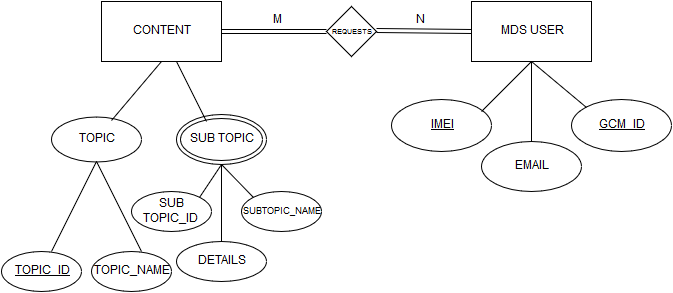

The diagram above was exported from draw.io. Its source (the exported page's mxGraphModel, read from the mxfile embedded in the PNG):
<mxGraphModel dx="880" dy="523" grid="1" gridSize="10" guides="1" tooltips="1" connect="1" arrows="1" fold="1" page="1" pageScale="1" pageWidth="826" pageHeight="1169" background="#ffffff" math="0" shadow="0">
  <root>
    <mxCell id="0" />
    <mxCell id="1" parent="0" />
    <mxCell id="6588732ccf44400-1" value="CONTENT" style="whiteSpace=wrap;html=1;" vertex="1" parent="1">
      <mxGeometry x="110" y="130" width="120" height="60" as="geometry" />
    </mxCell>
    <mxCell id="6588732ccf44400-3" value="MDS USER&lt;br&gt;" style="whiteSpace=wrap;html=1;" vertex="1" parent="1">
      <mxGeometry x="480" y="130" width="120" height="60" as="geometry" />
    </mxCell>
    <mxCell id="6588732ccf44400-5" value="&lt;font style=&quot;font-size: 7px&quot;&gt;REQUESTS&lt;/font&gt;" style="rhombus;whiteSpace=wrap;html=1;" vertex="1" parent="1">
      <mxGeometry x="335" y="135" width="50" height="50" as="geometry" />
    </mxCell>
    <mxCell id="6588732ccf44400-7" value="" style="shape=link;html=1;jettySize=auto;orthogonalLoop=1;entryX=0;entryY=0.5;" edge="1" parent="1" target="6588732ccf44400-5">
      <mxGeometry width="50" height="50" relative="1" as="geometry">
        <mxPoint x="230" y="160" as="sourcePoint" />
        <mxPoint x="290" y="160" as="targetPoint" />
      </mxGeometry>
    </mxCell>
    <mxCell id="6588732ccf44400-8" value="" style="shape=link;html=1;jettySize=auto;orthogonalLoop=1;entryX=0;entryY=0.5;" edge="1" parent="1" target="6588732ccf44400-3">
      <mxGeometry x="370" y="159" width="50" height="50" as="geometry">
        <mxPoint x="385" y="159" as="sourcePoint" />
        <mxPoint x="475" y="159" as="targetPoint" />
      </mxGeometry>
    </mxCell>
    <mxCell id="6588732ccf44400-9" value="TOPIC" style="ellipse;whiteSpace=wrap;html=1;" vertex="1" parent="1">
      <mxGeometry x="60" y="245" width="90" height="45" as="geometry" />
    </mxCell>
    <mxCell id="6588732ccf44400-10" value="SUB TOPIC&lt;br&gt;" style="ellipse;shape=doubleEllipse;whiteSpace=wrap;html=1;" vertex="1" parent="1">
      <mxGeometry x="185" y="243" width="90" height="50" as="geometry" />
    </mxCell>
    <mxCell id="6588732ccf44400-11" value="" style="endArrow=none;html=1;" edge="1" parent="1">
      <mxGeometry width="50" height="50" relative="1" as="geometry">
        <mxPoint x="120" y="249" as="sourcePoint" />
        <mxPoint x="170" y="190" as="targetPoint" />
      </mxGeometry>
    </mxCell>
    <mxCell id="6588732ccf44400-12" value="" style="endArrow=none;html=1;" edge="1" parent="1">
      <mxGeometry width="50" height="50" relative="1" as="geometry">
        <mxPoint x="215" y="250" as="sourcePoint" />
        <mxPoint x="185" y="190" as="targetPoint" />
      </mxGeometry>
    </mxCell>
    <mxCell id="6588732ccf44400-13" value="&lt;u&gt;TOPIC_ID&lt;/u&gt;" style="ellipse;whiteSpace=wrap;html=1;" vertex="1" parent="1">
      <mxGeometry x="10" y="380" width="80" height="40" as="geometry" />
    </mxCell>
    <mxCell id="6588732ccf44400-14" value="TOPIC_NAME" style="ellipse;whiteSpace=wrap;html=1;" vertex="1" parent="1">
      <mxGeometry x="100" y="380" width="80" height="40" as="geometry" />
    </mxCell>
    <mxCell id="6588732ccf44400-15" value="SUB TOPIC_ID&lt;br&gt;" style="ellipse;whiteSpace=wrap;html=1;" vertex="1" parent="1">
      <mxGeometry x="140" y="320" width="80" height="40" as="geometry" />
    </mxCell>
    <mxCell id="6588732ccf44400-18" value="&lt;font style=&quot;font-size: 9px&quot;&gt;SUBTOPIC_NAME&lt;/font&gt;" style="ellipse;whiteSpace=wrap;html=1;" vertex="1" parent="1">
      <mxGeometry x="250" y="320" width="80" height="40" as="geometry" />
    </mxCell>
    <mxCell id="6588732ccf44400-19" value="&lt;u&gt;IMEI&lt;/u&gt;" style="ellipse;whiteSpace=wrap;html=1;" vertex="1" parent="1">
      <mxGeometry x="400" y="228" width="100" height="52" as="geometry" />
    </mxCell>
    <mxCell id="6588732ccf44400-20" value="&lt;u&gt;GCM_ID&lt;/u&gt;" style="ellipse;whiteSpace=wrap;html=1;" vertex="1" parent="1">
      <mxGeometry x="580" y="228" width="100" height="52" as="geometry" />
    </mxCell>
    <mxCell id="6588732ccf44400-24" value="" style="endArrow=none;html=1;entryX=0.5;entryY=1;" edge="1" parent="1" target="6588732ccf44400-9">
      <mxGeometry width="50" height="50" relative="1" as="geometry">
        <mxPoint x="60" y="380" as="sourcePoint" />
        <mxPoint x="90" y="320" as="targetPoint" />
      </mxGeometry>
    </mxCell>
    <mxCell id="6588732ccf44400-25" value="" style="endArrow=none;html=1;exitX=0.5;exitY=1;" edge="1" parent="1" source="6588732ccf44400-9">
      <mxGeometry width="50" height="50" relative="1" as="geometry">
        <mxPoint x="100" y="310" as="sourcePoint" />
        <mxPoint x="150" y="380" as="targetPoint" />
      </mxGeometry>
    </mxCell>
    <mxCell id="6588732ccf44400-26" value="" style="endArrow=none;html=1;exitX=1;exitY=0;" edge="1" parent="1" source="6588732ccf44400-15">
      <mxGeometry width="50" height="50" relative="1" as="geometry">
        <mxPoint x="210" y="323" as="sourcePoint" />
        <mxPoint x="230" y="293" as="targetPoint" />
      </mxGeometry>
    </mxCell>
    <mxCell id="6588732ccf44400-27" value="" style="endArrow=none;html=1;entryX=0;entryY=0;" edge="1" parent="1" target="6588732ccf44400-18">
      <mxGeometry width="50" height="50" relative="1" as="geometry">
        <mxPoint x="230" y="293" as="sourcePoint" />
        <mxPoint x="250" y="323" as="targetPoint" />
      </mxGeometry>
    </mxCell>
    <mxCell id="6588732ccf44400-28" value="" style="endArrow=none;html=1;" edge="1" parent="1">
      <mxGeometry width="50" height="50" relative="1" as="geometry">
        <mxPoint x="490" y="240" as="sourcePoint" />
        <mxPoint x="540" y="190" as="targetPoint" />
      </mxGeometry>
    </mxCell>
    <mxCell id="6588732ccf44400-29" value="" style="endArrow=none;html=1;exitX=0;exitY=0;" edge="1" parent="1" source="6588732ccf44400-20">
      <mxGeometry width="50" height="50" relative="1" as="geometry">
        <mxPoint x="600" y="227" as="sourcePoint" />
        <mxPoint x="540" y="190" as="targetPoint" />
      </mxGeometry>
    </mxCell>
    <mxCell id="6588732ccf44400-30" value="M" style="text;html=1;resizable=0;points=[];autosize=1;align=left;verticalAlign=top;spacingTop=-4;" vertex="1" parent="1">
      <mxGeometry x="280" y="140" width="20" height="20" as="geometry" />
    </mxCell>
    <mxCell id="6588732ccf44400-31" value="N" style="text;html=1;resizable=0;points=[];autosize=1;align=left;verticalAlign=top;spacingTop=-4;" vertex="1" parent="1">
      <mxGeometry x="423" y="140" width="20" height="20" as="geometry" />
    </mxCell>
    <mxCell id="401c017820f744e-1" value="DETAILS" style="ellipse;whiteSpace=wrap;html=1;strokeWidth=1;fillColor=#ffffff;" vertex="1" parent="1">
      <mxGeometry x="185" y="370" width="90" height="40" as="geometry" />
    </mxCell>
    <mxCell id="401c017820f744e-7" value="" style="endArrow=none;html=1;" edge="1" parent="1" source="401c017820f744e-1">
      <mxGeometry x="230" y="293" width="50" height="50" as="geometry">
        <mxPoint x="250" y="353" as="sourcePoint" />
        <mxPoint x="230" y="293" as="targetPoint" />
      </mxGeometry>
    </mxCell>
    <mxCell id="401c017820f744e-8" value="EMAIL" style="ellipse;whiteSpace=wrap;html=1;strokeWidth=1;fillColor=#ffffff;" vertex="1" parent="1">
      <mxGeometry x="490" y="270" width="100" height="50" as="geometry" />
    </mxCell>
    <mxCell id="401c017820f744e-9" value="" style="line;direction=south;html=1;strokeWidth=1;fillColor=#ffffff;" vertex="1" parent="1">
      <mxGeometry x="535" y="190" width="10" height="80" as="geometry" />
    </mxCell>
  </root>
</mxGraphModel>